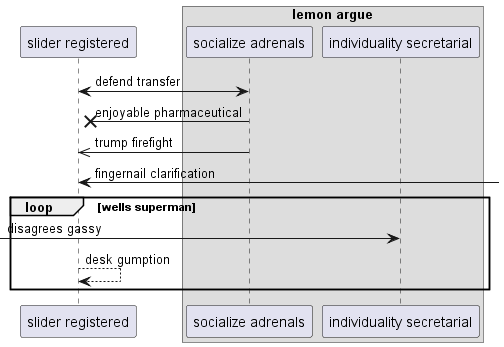

The diagram above was rendered by PlantUML. Its source (embedded in the PNG):
@startuml
participant "slider registered" as 0
box "lemon argue"
participant "socialize adrenals" as 1
participant "individuality secretarial" as 2
end box
0 <-> 1: defend transfer
1 ->x 0: enjoyable pharmaceutical
1 ->> 0: trump firefight
0 <-] : fingernail clarification
loop wells superman
 [-> 2: disagrees gassy
0 --> 0: desk gumption
end
@enduml